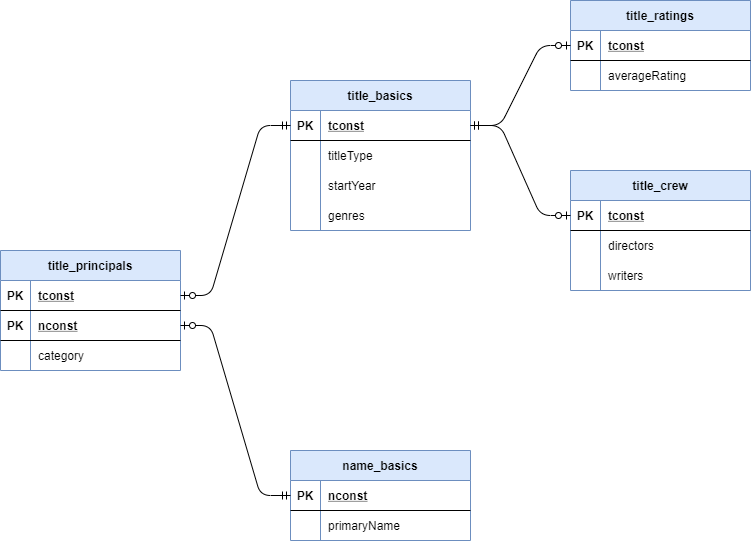

The diagram above was exported from draw.io. Its source (the exported page's mxGraphModel, read from the mxfile embedded in the PNG):
<mxGraphModel dx="1422" dy="762" grid="1" gridSize="10" guides="1" tooltips="1" connect="1" arrows="1" fold="1" page="1" pageScale="1" pageWidth="850" pageHeight="1100" math="0" shadow="0">
  <root>
    <mxCell id="0" />
    <mxCell id="1" parent="0" />
    <mxCell id="4lD8kF1N1nxh470pNNJD-1" value="title_basics" style="shape=table;startSize=30;container=1;collapsible=1;childLayout=tableLayout;fixedRows=1;rowLines=0;fontStyle=1;align=center;resizeLast=1;fillColor=#dae8fc;strokeColor=#6c8ebf;" vertex="1" parent="1">
      <mxGeometry x="350" y="120" width="180" height="150" as="geometry" />
    </mxCell>
    <mxCell id="4lD8kF1N1nxh470pNNJD-2" value="" style="shape=partialRectangle;collapsible=0;dropTarget=0;pointerEvents=0;fillColor=none;top=0;left=0;bottom=1;right=0;points=[[0,0.5],[1,0.5]];portConstraint=eastwest;" vertex="1" parent="4lD8kF1N1nxh470pNNJD-1">
      <mxGeometry y="30" width="180" height="30" as="geometry" />
    </mxCell>
    <mxCell id="4lD8kF1N1nxh470pNNJD-3" value="PK" style="shape=partialRectangle;connectable=0;fillColor=none;top=0;left=0;bottom=0;right=0;fontStyle=1;overflow=hidden;" vertex="1" parent="4lD8kF1N1nxh470pNNJD-2">
      <mxGeometry width="30" height="30" as="geometry" />
    </mxCell>
    <mxCell id="4lD8kF1N1nxh470pNNJD-4" value="tconst" style="shape=partialRectangle;connectable=0;fillColor=none;top=0;left=0;bottom=0;right=0;align=left;spacingLeft=6;fontStyle=5;overflow=hidden;" vertex="1" parent="4lD8kF1N1nxh470pNNJD-2">
      <mxGeometry x="30" width="150" height="30" as="geometry" />
    </mxCell>
    <mxCell id="4lD8kF1N1nxh470pNNJD-5" value="" style="shape=partialRectangle;collapsible=0;dropTarget=0;pointerEvents=0;fillColor=none;top=0;left=0;bottom=0;right=0;points=[[0,0.5],[1,0.5]];portConstraint=eastwest;" vertex="1" parent="4lD8kF1N1nxh470pNNJD-1">
      <mxGeometry y="60" width="180" height="30" as="geometry" />
    </mxCell>
    <mxCell id="4lD8kF1N1nxh470pNNJD-6" value="" style="shape=partialRectangle;connectable=0;fillColor=none;top=0;left=0;bottom=0;right=0;editable=1;overflow=hidden;" vertex="1" parent="4lD8kF1N1nxh470pNNJD-5">
      <mxGeometry width="30" height="30" as="geometry" />
    </mxCell>
    <mxCell id="4lD8kF1N1nxh470pNNJD-7" value="titleType" style="shape=partialRectangle;connectable=0;fillColor=none;top=0;left=0;bottom=0;right=0;align=left;spacingLeft=6;overflow=hidden;" vertex="1" parent="4lD8kF1N1nxh470pNNJD-5">
      <mxGeometry x="30" width="150" height="30" as="geometry" />
    </mxCell>
    <mxCell id="4lD8kF1N1nxh470pNNJD-8" value="" style="shape=partialRectangle;collapsible=0;dropTarget=0;pointerEvents=0;fillColor=none;top=0;left=0;bottom=0;right=0;points=[[0,0.5],[1,0.5]];portConstraint=eastwest;" vertex="1" parent="4lD8kF1N1nxh470pNNJD-1">
      <mxGeometry y="90" width="180" height="30" as="geometry" />
    </mxCell>
    <mxCell id="4lD8kF1N1nxh470pNNJD-9" value="" style="shape=partialRectangle;connectable=0;fillColor=none;top=0;left=0;bottom=0;right=0;editable=1;overflow=hidden;" vertex="1" parent="4lD8kF1N1nxh470pNNJD-8">
      <mxGeometry width="30" height="30" as="geometry" />
    </mxCell>
    <mxCell id="4lD8kF1N1nxh470pNNJD-10" value="startYear" style="shape=partialRectangle;connectable=0;fillColor=none;top=0;left=0;bottom=0;right=0;align=left;spacingLeft=6;overflow=hidden;" vertex="1" parent="4lD8kF1N1nxh470pNNJD-8">
      <mxGeometry x="30" width="150" height="30" as="geometry" />
    </mxCell>
    <mxCell id="4lD8kF1N1nxh470pNNJD-11" value="" style="shape=partialRectangle;collapsible=0;dropTarget=0;pointerEvents=0;fillColor=none;top=0;left=0;bottom=0;right=0;points=[[0,0.5],[1,0.5]];portConstraint=eastwest;" vertex="1" parent="4lD8kF1N1nxh470pNNJD-1">
      <mxGeometry y="120" width="180" height="30" as="geometry" />
    </mxCell>
    <mxCell id="4lD8kF1N1nxh470pNNJD-12" value="" style="shape=partialRectangle;connectable=0;fillColor=none;top=0;left=0;bottom=0;right=0;editable=1;overflow=hidden;" vertex="1" parent="4lD8kF1N1nxh470pNNJD-11">
      <mxGeometry width="30" height="30" as="geometry" />
    </mxCell>
    <mxCell id="4lD8kF1N1nxh470pNNJD-13" value="genres" style="shape=partialRectangle;connectable=0;fillColor=none;top=0;left=0;bottom=0;right=0;align=left;spacingLeft=6;overflow=hidden;" vertex="1" parent="4lD8kF1N1nxh470pNNJD-11">
      <mxGeometry x="30" width="150" height="30" as="geometry" />
    </mxCell>
    <mxCell id="4lD8kF1N1nxh470pNNJD-18" value="name_basics" style="shape=table;startSize=30;container=1;collapsible=1;childLayout=tableLayout;fixedRows=1;rowLines=0;fontStyle=1;align=center;resizeLast=1;fillColor=#dae8fc;strokeColor=#6c8ebf;" vertex="1" parent="1">
      <mxGeometry x="350" y="490" width="180" height="90" as="geometry" />
    </mxCell>
    <mxCell id="4lD8kF1N1nxh470pNNJD-19" value="" style="shape=partialRectangle;collapsible=0;dropTarget=0;pointerEvents=0;fillColor=none;top=0;left=0;bottom=1;right=0;points=[[0,0.5],[1,0.5]];portConstraint=eastwest;" vertex="1" parent="4lD8kF1N1nxh470pNNJD-18">
      <mxGeometry y="30" width="180" height="30" as="geometry" />
    </mxCell>
    <mxCell id="4lD8kF1N1nxh470pNNJD-20" value="PK" style="shape=partialRectangle;connectable=0;fillColor=none;top=0;left=0;bottom=0;right=0;fontStyle=1;overflow=hidden;" vertex="1" parent="4lD8kF1N1nxh470pNNJD-19">
      <mxGeometry width="30" height="30" as="geometry" />
    </mxCell>
    <mxCell id="4lD8kF1N1nxh470pNNJD-21" value="nconst" style="shape=partialRectangle;connectable=0;fillColor=none;top=0;left=0;bottom=0;right=0;align=left;spacingLeft=6;fontStyle=5;overflow=hidden;" vertex="1" parent="4lD8kF1N1nxh470pNNJD-19">
      <mxGeometry x="30" width="150" height="30" as="geometry" />
    </mxCell>
    <mxCell id="4lD8kF1N1nxh470pNNJD-22" value="" style="shape=partialRectangle;collapsible=0;dropTarget=0;pointerEvents=0;fillColor=none;top=0;left=0;bottom=0;right=0;points=[[0,0.5],[1,0.5]];portConstraint=eastwest;" vertex="1" parent="4lD8kF1N1nxh470pNNJD-18">
      <mxGeometry y="60" width="180" height="30" as="geometry" />
    </mxCell>
    <mxCell id="4lD8kF1N1nxh470pNNJD-23" value="" style="shape=partialRectangle;connectable=0;fillColor=none;top=0;left=0;bottom=0;right=0;editable=1;overflow=hidden;" vertex="1" parent="4lD8kF1N1nxh470pNNJD-22">
      <mxGeometry width="30" height="30" as="geometry" />
    </mxCell>
    <mxCell id="4lD8kF1N1nxh470pNNJD-24" value="primaryName" style="shape=partialRectangle;connectable=0;fillColor=none;top=0;left=0;bottom=0;right=0;align=left;spacingLeft=6;overflow=hidden;" vertex="1" parent="4lD8kF1N1nxh470pNNJD-22">
      <mxGeometry x="30" width="150" height="30" as="geometry" />
    </mxCell>
    <mxCell id="4lD8kF1N1nxh470pNNJD-31" value="title_crew" style="shape=table;startSize=30;container=1;collapsible=1;childLayout=tableLayout;fixedRows=1;rowLines=0;fontStyle=1;align=center;resizeLast=1;fillColor=#dae8fc;strokeColor=#6c8ebf;" vertex="1" parent="1">
      <mxGeometry x="630" y="210" width="180" height="120" as="geometry">
        <mxRectangle x="320" y="420" width="60" height="30" as="alternateBounds" />
      </mxGeometry>
    </mxCell>
    <mxCell id="4lD8kF1N1nxh470pNNJD-32" value="" style="shape=partialRectangle;collapsible=0;dropTarget=0;pointerEvents=0;fillColor=none;top=0;left=0;bottom=1;right=0;points=[[0,0.5],[1,0.5]];portConstraint=eastwest;" vertex="1" parent="4lD8kF1N1nxh470pNNJD-31">
      <mxGeometry y="30" width="180" height="30" as="geometry" />
    </mxCell>
    <mxCell id="4lD8kF1N1nxh470pNNJD-33" value="PK" style="shape=partialRectangle;connectable=0;fillColor=none;top=0;left=0;bottom=0;right=0;fontStyle=1;overflow=hidden;" vertex="1" parent="4lD8kF1N1nxh470pNNJD-32">
      <mxGeometry width="30" height="30" as="geometry" />
    </mxCell>
    <mxCell id="4lD8kF1N1nxh470pNNJD-34" value="tconst" style="shape=partialRectangle;connectable=0;fillColor=none;top=0;left=0;bottom=0;right=0;align=left;spacingLeft=6;fontStyle=5;overflow=hidden;" vertex="1" parent="4lD8kF1N1nxh470pNNJD-32">
      <mxGeometry x="30" width="150" height="30" as="geometry" />
    </mxCell>
    <mxCell id="4lD8kF1N1nxh470pNNJD-35" value="" style="shape=partialRectangle;collapsible=0;dropTarget=0;pointerEvents=0;fillColor=none;top=0;left=0;bottom=0;right=0;points=[[0,0.5],[1,0.5]];portConstraint=eastwest;" vertex="1" parent="4lD8kF1N1nxh470pNNJD-31">
      <mxGeometry y="60" width="180" height="30" as="geometry" />
    </mxCell>
    <mxCell id="4lD8kF1N1nxh470pNNJD-36" value="" style="shape=partialRectangle;connectable=0;fillColor=none;top=0;left=0;bottom=0;right=0;editable=1;overflow=hidden;" vertex="1" parent="4lD8kF1N1nxh470pNNJD-35">
      <mxGeometry width="30" height="30" as="geometry" />
    </mxCell>
    <mxCell id="4lD8kF1N1nxh470pNNJD-37" value="directors" style="shape=partialRectangle;connectable=0;fillColor=none;top=0;left=0;bottom=0;right=0;align=left;spacingLeft=6;overflow=hidden;" vertex="1" parent="4lD8kF1N1nxh470pNNJD-35">
      <mxGeometry x="30" width="150" height="30" as="geometry" />
    </mxCell>
    <mxCell id="4lD8kF1N1nxh470pNNJD-38" value="" style="shape=partialRectangle;collapsible=0;dropTarget=0;pointerEvents=0;fillColor=none;top=0;left=0;bottom=0;right=0;points=[[0,0.5],[1,0.5]];portConstraint=eastwest;" vertex="1" parent="4lD8kF1N1nxh470pNNJD-31">
      <mxGeometry y="90" width="180" height="30" as="geometry" />
    </mxCell>
    <mxCell id="4lD8kF1N1nxh470pNNJD-39" value="" style="shape=partialRectangle;connectable=0;fillColor=none;top=0;left=0;bottom=0;right=0;editable=1;overflow=hidden;" vertex="1" parent="4lD8kF1N1nxh470pNNJD-38">
      <mxGeometry width="30" height="30" as="geometry" />
    </mxCell>
    <mxCell id="4lD8kF1N1nxh470pNNJD-40" value="writers" style="shape=partialRectangle;connectable=0;fillColor=none;top=0;left=0;bottom=0;right=0;align=left;spacingLeft=6;overflow=hidden;" vertex="1" parent="4lD8kF1N1nxh470pNNJD-38">
      <mxGeometry x="30" width="150" height="30" as="geometry" />
    </mxCell>
    <mxCell id="4lD8kF1N1nxh470pNNJD-44" value="title_principals" style="shape=table;startSize=30;container=1;collapsible=1;childLayout=tableLayout;fixedRows=1;rowLines=0;fontStyle=1;align=center;resizeLast=1;fillColor=#dae8fc;strokeColor=#6c8ebf;" vertex="1" parent="1">
      <mxGeometry x="60" y="290" width="180" height="120" as="geometry" />
    </mxCell>
    <mxCell id="4lD8kF1N1nxh470pNNJD-45" value="" style="shape=partialRectangle;collapsible=0;dropTarget=0;pointerEvents=0;fillColor=none;top=0;left=0;bottom=1;right=0;points=[[0,0.5],[1,0.5]];portConstraint=eastwest;" vertex="1" parent="4lD8kF1N1nxh470pNNJD-44">
      <mxGeometry y="30" width="180" height="30" as="geometry" />
    </mxCell>
    <mxCell id="4lD8kF1N1nxh470pNNJD-46" value="PK" style="shape=partialRectangle;connectable=0;fillColor=none;top=0;left=0;bottom=0;right=0;fontStyle=1;overflow=hidden;" vertex="1" parent="4lD8kF1N1nxh470pNNJD-45">
      <mxGeometry width="30" height="30" as="geometry" />
    </mxCell>
    <mxCell id="4lD8kF1N1nxh470pNNJD-47" value="tconst" style="shape=partialRectangle;connectable=0;fillColor=none;top=0;left=0;bottom=0;right=0;align=left;spacingLeft=6;fontStyle=5;overflow=hidden;" vertex="1" parent="4lD8kF1N1nxh470pNNJD-45">
      <mxGeometry x="30" width="150" height="30" as="geometry" />
    </mxCell>
    <mxCell id="4lD8kF1N1nxh470pNNJD-58" value="" style="shape=partialRectangle;collapsible=0;dropTarget=0;pointerEvents=0;fillColor=none;top=0;left=0;bottom=1;right=0;points=[[0,0.5],[1,0.5]];portConstraint=eastwest;" vertex="1" parent="4lD8kF1N1nxh470pNNJD-44">
      <mxGeometry y="60" width="180" height="30" as="geometry" />
    </mxCell>
    <mxCell id="4lD8kF1N1nxh470pNNJD-59" value="PK" style="shape=partialRectangle;connectable=0;fillColor=none;top=0;left=0;bottom=0;right=0;fontStyle=1;overflow=hidden;" vertex="1" parent="4lD8kF1N1nxh470pNNJD-58">
      <mxGeometry width="30" height="30" as="geometry" />
    </mxCell>
    <mxCell id="4lD8kF1N1nxh470pNNJD-60" value="nconst" style="shape=partialRectangle;connectable=0;fillColor=none;top=0;left=0;bottom=0;right=0;align=left;spacingLeft=6;fontStyle=5;overflow=hidden;" vertex="1" parent="4lD8kF1N1nxh470pNNJD-58">
      <mxGeometry x="30" width="150" height="30" as="geometry" />
    </mxCell>
    <mxCell id="4lD8kF1N1nxh470pNNJD-48" value="" style="shape=partialRectangle;collapsible=0;dropTarget=0;pointerEvents=0;fillColor=none;top=0;left=0;bottom=0;right=0;points=[[0,0.5],[1,0.5]];portConstraint=eastwest;" vertex="1" parent="4lD8kF1N1nxh470pNNJD-44">
      <mxGeometry y="90" width="180" height="30" as="geometry" />
    </mxCell>
    <mxCell id="4lD8kF1N1nxh470pNNJD-49" value="" style="shape=partialRectangle;connectable=0;fillColor=none;top=0;left=0;bottom=0;right=0;editable=1;overflow=hidden;" vertex="1" parent="4lD8kF1N1nxh470pNNJD-48">
      <mxGeometry width="30" height="30" as="geometry" />
    </mxCell>
    <mxCell id="4lD8kF1N1nxh470pNNJD-50" value="category" style="shape=partialRectangle;connectable=0;fillColor=none;top=0;left=0;bottom=0;right=0;align=left;spacingLeft=6;overflow=hidden;" vertex="1" parent="4lD8kF1N1nxh470pNNJD-48">
      <mxGeometry x="30" width="150" height="30" as="geometry" />
    </mxCell>
    <mxCell id="4lD8kF1N1nxh470pNNJD-61" value="title_ratings" style="shape=table;startSize=30;container=1;collapsible=1;childLayout=tableLayout;fixedRows=1;rowLines=0;fontStyle=1;align=center;resizeLast=1;fillColor=#dae8fc;strokeColor=#6c8ebf;" vertex="1" parent="1">
      <mxGeometry x="630" y="40" width="180" height="90" as="geometry" />
    </mxCell>
    <mxCell id="4lD8kF1N1nxh470pNNJD-62" value="" style="shape=partialRectangle;collapsible=0;dropTarget=0;pointerEvents=0;fillColor=none;top=0;left=0;bottom=1;right=0;points=[[0,0.5],[1,0.5]];portConstraint=eastwest;" vertex="1" parent="4lD8kF1N1nxh470pNNJD-61">
      <mxGeometry y="30" width="180" height="30" as="geometry" />
    </mxCell>
    <mxCell id="4lD8kF1N1nxh470pNNJD-63" value="PK" style="shape=partialRectangle;connectable=0;fillColor=none;top=0;left=0;bottom=0;right=0;fontStyle=1;overflow=hidden;" vertex="1" parent="4lD8kF1N1nxh470pNNJD-62">
      <mxGeometry width="30" height="30" as="geometry" />
    </mxCell>
    <mxCell id="4lD8kF1N1nxh470pNNJD-64" value="tconst" style="shape=partialRectangle;connectable=0;fillColor=none;top=0;left=0;bottom=0;right=0;align=left;spacingLeft=6;fontStyle=5;overflow=hidden;" vertex="1" parent="4lD8kF1N1nxh470pNNJD-62">
      <mxGeometry x="30" width="150" height="30" as="geometry" />
    </mxCell>
    <mxCell id="4lD8kF1N1nxh470pNNJD-65" value="" style="shape=partialRectangle;collapsible=0;dropTarget=0;pointerEvents=0;fillColor=none;top=0;left=0;bottom=0;right=0;points=[[0,0.5],[1,0.5]];portConstraint=eastwest;" vertex="1" parent="4lD8kF1N1nxh470pNNJD-61">
      <mxGeometry y="60" width="180" height="30" as="geometry" />
    </mxCell>
    <mxCell id="4lD8kF1N1nxh470pNNJD-66" value="" style="shape=partialRectangle;connectable=0;fillColor=none;top=0;left=0;bottom=0;right=0;editable=1;overflow=hidden;" vertex="1" parent="4lD8kF1N1nxh470pNNJD-65">
      <mxGeometry width="30" height="30" as="geometry" />
    </mxCell>
    <mxCell id="4lD8kF1N1nxh470pNNJD-67" value="averageRating" style="shape=partialRectangle;connectable=0;fillColor=none;top=0;left=0;bottom=0;right=0;align=left;spacingLeft=6;overflow=hidden;" vertex="1" parent="4lD8kF1N1nxh470pNNJD-65">
      <mxGeometry x="30" width="150" height="30" as="geometry" />
    </mxCell>
    <mxCell id="4lD8kF1N1nxh470pNNJD-74" value="" style="edgeStyle=entityRelationEdgeStyle;fontSize=12;html=1;endArrow=ERzeroToOne;startArrow=ERmandOne;entryX=0;entryY=0.5;entryDx=0;entryDy=0;exitX=1;exitY=0.5;exitDx=0;exitDy=0;" edge="1" parent="1" source="4lD8kF1N1nxh470pNNJD-2" target="4lD8kF1N1nxh470pNNJD-62">
      <mxGeometry width="100" height="100" relative="1" as="geometry">
        <mxPoint x="370" y="440" as="sourcePoint" />
        <mxPoint x="480" y="270" as="targetPoint" />
      </mxGeometry>
    </mxCell>
    <mxCell id="4lD8kF1N1nxh470pNNJD-75" value="" style="edgeStyle=entityRelationEdgeStyle;fontSize=12;html=1;endArrow=ERzeroToOne;startArrow=ERmandOne;exitX=1;exitY=0.5;exitDx=0;exitDy=0;entryX=0;entryY=0.5;entryDx=0;entryDy=0;" edge="1" parent="1" source="4lD8kF1N1nxh470pNNJD-2" target="4lD8kF1N1nxh470pNNJD-32">
      <mxGeometry width="100" height="100" relative="1" as="geometry">
        <mxPoint x="370" y="440" as="sourcePoint" />
        <mxPoint x="470" y="340" as="targetPoint" />
      </mxGeometry>
    </mxCell>
    <mxCell id="4lD8kF1N1nxh470pNNJD-76" value="" style="edgeStyle=entityRelationEdgeStyle;fontSize=12;html=1;endArrow=ERzeroToOne;startArrow=ERmandOne;exitX=0;exitY=0.5;exitDx=0;exitDy=0;entryX=1;entryY=0.5;entryDx=0;entryDy=0;" edge="1" parent="1" source="4lD8kF1N1nxh470pNNJD-19" target="4lD8kF1N1nxh470pNNJD-58">
      <mxGeometry width="100" height="100" relative="1" as="geometry">
        <mxPoint x="370" y="440" as="sourcePoint" />
        <mxPoint x="470" y="340" as="targetPoint" />
      </mxGeometry>
    </mxCell>
    <mxCell id="4lD8kF1N1nxh470pNNJD-77" value="" style="edgeStyle=entityRelationEdgeStyle;fontSize=12;html=1;endArrow=ERzeroToOne;startArrow=ERmandOne;exitX=0;exitY=0.5;exitDx=0;exitDy=0;entryX=1;entryY=0.5;entryDx=0;entryDy=0;" edge="1" parent="1" source="4lD8kF1N1nxh470pNNJD-2" target="4lD8kF1N1nxh470pNNJD-45">
      <mxGeometry width="100" height="100" relative="1" as="geometry">
        <mxPoint x="370" y="440" as="sourcePoint" />
        <mxPoint x="470" y="340" as="targetPoint" />
      </mxGeometry>
    </mxCell>
  </root>
</mxGraphModel>